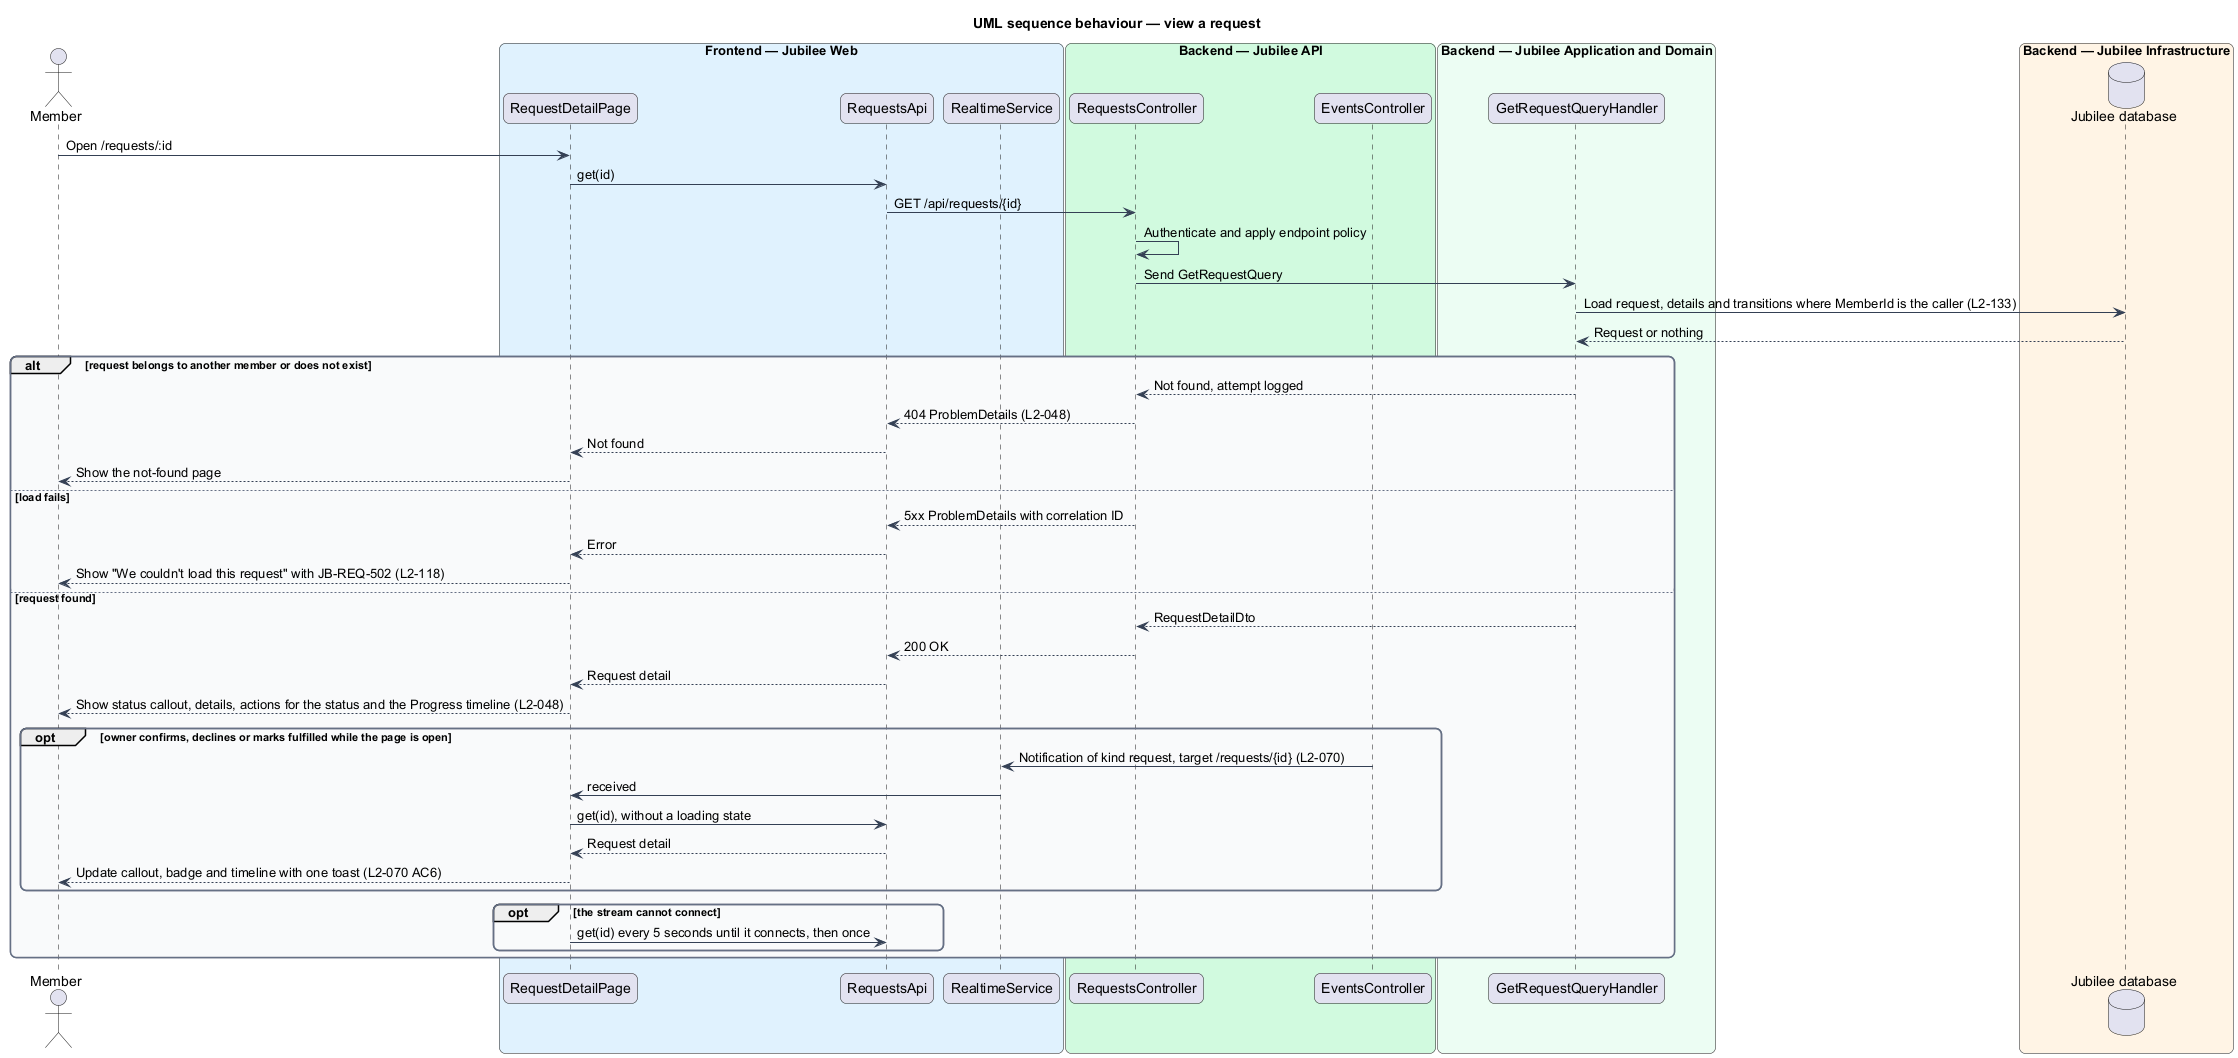

The diagram above was rendered by PlantUML. Its source (embedded in the PNG):
@startuml
title UML sequence behaviour — view a request
skinparam backgroundColor #FFFFFF
skinparam shadowing false
skinparam roundcorner 12
skinparam defaultFontName Arial
skinparam ArrowColor #344054
skinparam rectangle {
  BorderColor #344054
  FontColor #101828
}
skinparam package {
  BorderColor #667085
  FontColor #101828
  BackgroundColor #F9FAFB
}
actor "Member" as actor
box "Frontend — Jubilee Web" #E0F2FE
  participant "RequestDetailPage" as page
  participant "RequestsApi" as client
  participant "RealtimeService" as rt
end box
box "Backend — Jubilee API" #D1FADF
  participant "RequestsController" as controller
  participant "EventsController" as hub
end box
box "Backend — Jubilee Application and Domain" #ECFDF3
  participant "GetRequestQueryHandler" as handler
end box
box "Backend — Jubilee Infrastructure" #FFF4E5
  database "Jubilee database" as db
end box
actor -> page : Open /requests/:id
page -> client : get(id)
client -> controller : GET /api/requests/{id}
controller -> controller : Authenticate and apply endpoint policy
controller -> handler : Send GetRequestQuery
handler -> db : Load request, details and transitions where MemberId is the caller (L2-133)
db --> handler : Request or nothing
alt request belongs to another member or does not exist
  handler --> controller : Not found, attempt logged
  controller --> client : 404 ProblemDetails (L2-048)
  client --> page : Not found
  page --> actor : Show the not-found page
else load fails
  controller --> client : 5xx ProblemDetails with correlation ID
  client --> page : Error
  page --> actor : Show "We couldn't load this request" with JB-REQ-502 (L2-118)
else request found
  handler --> controller : RequestDetailDto
  controller --> client : 200 OK
  client --> page : Request detail
  page --> actor : Show status callout, details, actions for the status and the Progress timeline (L2-048)
  opt owner confirms, declines or marks fulfilled while the page is open
    hub -> rt : Notification of kind request, target /requests/{id} (L2-070)
    rt -> page : received
    page -> client : get(id), without a loading state
    client --> page : Request detail
    page --> actor : Update callout, badge and timeline with one toast (L2-070 AC6)
  end
  opt the stream cannot connect
    page -> client : get(id) every 5 seconds until it connects, then once
  end
end
@enduml